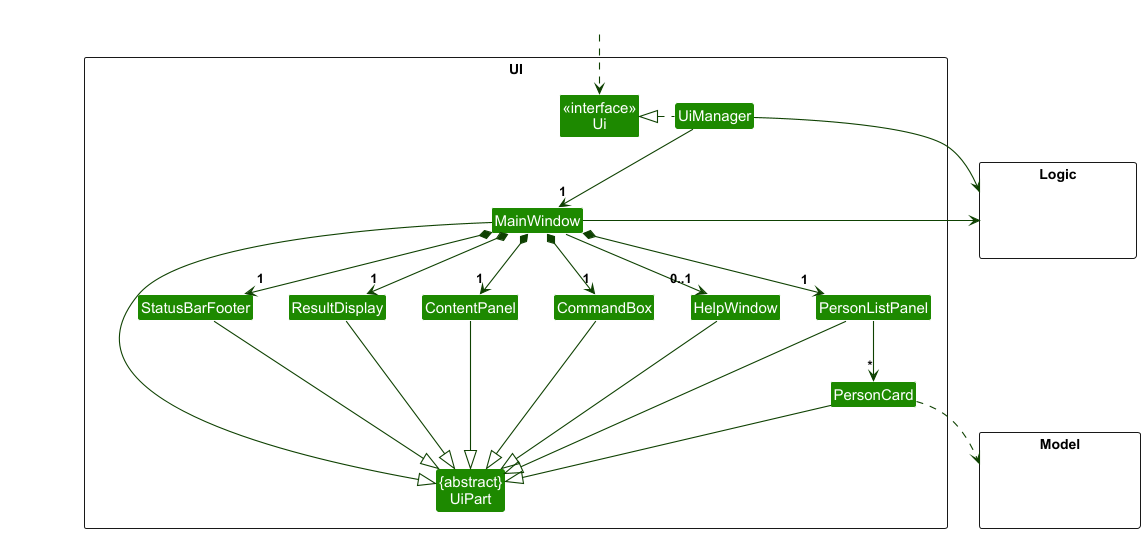

The diagram above was rendered by PlantUML. Its source (embedded in the PNG):
@startuml
!include style.puml
skinparam arrowThickness 1.1
skinparam arrowColor UI_COLOR_T4
skinparam classBackgroundColor UI_COLOR

package UI <<Rectangle>>{
Class "<<interface>>\nUi" as Ui
Class "{abstract}\nUiPart" as UiPart
Class UiManager
Class MainWindow
Class HelpWindow
Class ResultDisplay
Class PersonListPanel
Class PersonCard
Class StatusBarFooter
Class CommandBox
Class ContentPanel
}

package Model <<Rectangle>> {
Class HiddenModel #FFFFFF
}

package Logic <<Rectangle>> {
Class HiddenLogic #FFFFFF
}

Class HiddenOutside #FFFFFF
HiddenOutside ..> Ui

UiManager .left.|> Ui
UiManager -down-> "1" MainWindow
MainWindow *-down->  "1" CommandBox
MainWindow *-down-> "1" ResultDisplay
MainWindow *-down-> "1" PersonListPanel
MainWindow *-down-> "1" StatusBarFooter
MainWindow *-down-> "1" ContentPanel
MainWindow --> "0..1" HelpWindow

PersonListPanel -down-> "*" PersonCard

MainWindow -left-|> UiPart

ResultDisplay --|> UiPart
CommandBox --|> UiPart
PersonListPanel --|> UiPart
PersonCard --|> UiPart
StatusBarFooter --|> UiPart
HelpWindow --|> UiPart
ContentPanel --|>UiPart

PersonCard ..> Model
UiManager -right-> Logic
MainWindow -left-> Logic

PersonListPanel -[hidden]left- HelpWindow
HelpWindow -[hidden]left- CommandBox
CommandBox -[hidden]left- ContentPanel
ContentPanel -[hidden]left- ResultDisplay
ResultDisplay -[hidden]left- StatusBarFooter


MainWindow -[hidden]-|> UiPart
@enduml